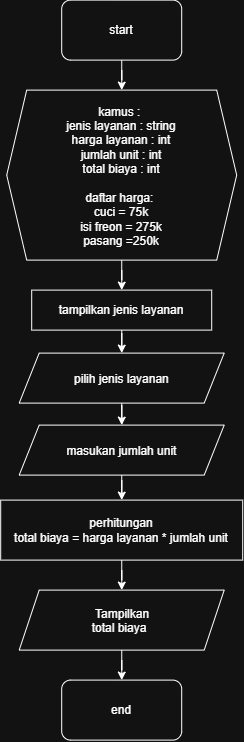

The diagram above was exported from draw.io. Its source (the exported page's mxGraphModel, read from the mxfile embedded in the PNG):
<mxGraphModel dx="737" dy="430" grid="1" gridSize="10" guides="1" tooltips="1" connect="1" arrows="1" fold="1" page="1" pageScale="1" pageWidth="827" pageHeight="1169" math="0" shadow="0">
  <root>
    <mxCell id="0" />
    <mxCell id="1" parent="0" />
    <mxCell id="_MCg0uYw7v4EZjLK0eEN-11" edge="1" parent="1" source="_MCg0uYw7v4EZjLK0eEN-2" style="edgeStyle=orthogonalEdgeStyle;rounded=0;orthogonalLoop=1;jettySize=auto;html=1;" target="_MCg0uYw7v4EZjLK0eEN-7" value="">
      <mxGeometry relative="1" as="geometry" />
    </mxCell>
    <mxCell id="_MCg0uYw7v4EZjLK0eEN-2" parent="1" style="rounded=1;whiteSpace=wrap;html=1;" value="start" vertex="1">
      <mxGeometry height="60" width="120" x="328" y="40" as="geometry" />
    </mxCell>
    <mxCell id="g1JqAaHPbT6R3ygcqY-L-8" edge="1" parent="1" source="_MCg0uYw7v4EZjLK0eEN-5" style="edgeStyle=orthogonalEdgeStyle;rounded=0;orthogonalLoop=1;jettySize=auto;html=1;" target="g1JqAaHPbT6R3ygcqY-L-7" value="">
      <mxGeometry relative="1" as="geometry" />
    </mxCell>
    <mxCell id="_MCg0uYw7v4EZjLK0eEN-5" parent="1" style="rounded=0;whiteSpace=wrap;html=1;" value="&lt;div&gt;tampilkan jenis layanan&lt;/div&gt;" vertex="1">
      <mxGeometry height="40" width="180" x="298" y="330" as="geometry" />
    </mxCell>
    <mxCell id="_MCg0uYw7v4EZjLK0eEN-12" edge="1" parent="1" source="_MCg0uYw7v4EZjLK0eEN-7" style="edgeStyle=orthogonalEdgeStyle;rounded=0;orthogonalLoop=1;jettySize=auto;html=1;" target="_MCg0uYw7v4EZjLK0eEN-5" value="">
      <mxGeometry relative="1" as="geometry" />
    </mxCell>
    <mxCell id="_MCg0uYw7v4EZjLK0eEN-7" parent="1" style="shape=hexagon;perimeter=hexagonPerimeter2;whiteSpace=wrap;html=1;shapeInside=1;fixedSize=1;" value="&lt;div&gt;&lt;div&gt;kamus :&amp;nbsp;&lt;br&gt;jenis layanan : string&lt;/div&gt;&lt;/div&gt;&lt;div&gt;harga layanan : int&lt;/div&gt;&lt;div&gt;jumlah unit : int&lt;/div&gt;&lt;div&gt;total biaya : int&lt;/div&gt;&lt;div&gt;&lt;br&gt;&lt;/div&gt;&lt;div&gt;daftar harga:&amp;nbsp;&lt;/div&gt;&lt;div&gt;cuci = 75k&lt;/div&gt;&lt;div&gt;isi freon = 275k&lt;/div&gt;&lt;div&gt;pasang =250k&lt;/div&gt;&lt;div&gt;&lt;br&gt;&lt;/div&gt;&lt;div&gt;&lt;br&gt;&lt;/div&gt;" vertex="1">
      <mxGeometry height="170" width="230" x="273" y="130" as="geometry" />
    </mxCell>
    <mxCell id="g1JqAaHPbT6R3ygcqY-L-11" edge="1" parent="1" source="_MCg0uYw7v4EZjLK0eEN-10" style="edgeStyle=orthogonalEdgeStyle;rounded=0;orthogonalLoop=1;jettySize=auto;html=1;" target="g1JqAaHPbT6R3ygcqY-L-10" value="">
      <mxGeometry relative="1" as="geometry" />
    </mxCell>
    <mxCell id="_MCg0uYw7v4EZjLK0eEN-10" parent="1" style="rounded=0;whiteSpace=wrap;html=1;" value="perhitungan&lt;div&gt;total biaya = harga layanan * jumlah unit&lt;/div&gt;" vertex="1">
      <mxGeometry height="60" width="242" x="267" y="540" as="geometry" />
    </mxCell>
    <mxCell id="g1JqAaHPbT6R3ygcqY-L-6" edge="1" parent="1" source="g1JqAaHPbT6R3ygcqY-L-3" style="edgeStyle=orthogonalEdgeStyle;rounded=0;orthogonalLoop=1;jettySize=auto;html=1;" target="_MCg0uYw7v4EZjLK0eEN-10" value="">
      <mxGeometry relative="1" as="geometry" />
    </mxCell>
    <mxCell id="g1JqAaHPbT6R3ygcqY-L-3" parent="1" style="shape=parallelogram;perimeter=parallelogramPerimeter;whiteSpace=wrap;html=1;shapeInside=1;fixedSize=1;" value="masukan jumlah unit" vertex="1">
      <mxGeometry height="50" width="205" x="285.5" y="465" as="geometry" />
    </mxCell>
    <mxCell id="g1JqAaHPbT6R3ygcqY-L-9" edge="1" parent="1" source="g1JqAaHPbT6R3ygcqY-L-7" style="edgeStyle=orthogonalEdgeStyle;rounded=0;orthogonalLoop=1;jettySize=auto;html=1;" target="g1JqAaHPbT6R3ygcqY-L-3" value="">
      <mxGeometry relative="1" as="geometry" />
    </mxCell>
    <mxCell id="g1JqAaHPbT6R3ygcqY-L-7" parent="1" style="shape=parallelogram;perimeter=parallelogramPerimeter;whiteSpace=wrap;html=1;shapeInside=1;fixedSize=1;" value="pilih jenis layanan" vertex="1">
      <mxGeometry height="50" width="205" x="285.5" y="393" as="geometry" />
    </mxCell>
    <mxCell id="g1JqAaHPbT6R3ygcqY-L-13" edge="1" parent="1" source="g1JqAaHPbT6R3ygcqY-L-10" style="edgeStyle=orthogonalEdgeStyle;rounded=0;orthogonalLoop=1;jettySize=auto;html=1;" target="g1JqAaHPbT6R3ygcqY-L-12" value="">
      <mxGeometry relative="1" as="geometry" />
    </mxCell>
    <mxCell id="g1JqAaHPbT6R3ygcqY-L-10" parent="1" style="shape=parallelogram;perimeter=parallelogramPerimeter;whiteSpace=wrap;html=1;shapeInside=1;fixedSize=1;" value="&lt;div&gt;Tampilkan&amp;nbsp;&lt;/div&gt;&lt;div&gt;total biaya&lt;/div&gt;" vertex="1">
      <mxGeometry height="60" width="205" x="285.5" y="630" as="geometry" />
    </mxCell>
    <mxCell id="g1JqAaHPbT6R3ygcqY-L-12" parent="1" style="rounded=1;whiteSpace=wrap;html=1;" value="end" vertex="1">
      <mxGeometry height="60" width="120" x="328" y="720" as="geometry" />
    </mxCell>
  </root>
</mxGraphModel>